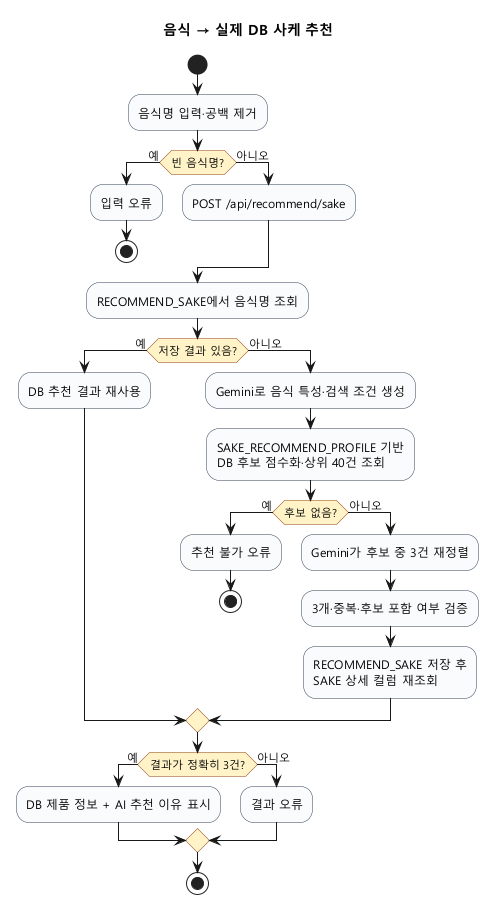

The diagram above was rendered by PlantUML. Its source (embedded in the PNG):
@startuml
skinparam backgroundColor transparent
skinparam defaultFontName "Malgun Gothic"
skinparam shadowing false
skinparam activityBackgroundColor #F8FAFC
skinparam activityBorderColor #334155
skinparam activityDiamondBackgroundColor #FEF3C7
skinparam activityDiamondBorderColor #92400E
title 음식 → 실제 DB 사케 추천

start
:음식명 입력·공백 제거;
if (빈 음식명?) then (예)
  :입력 오류;
  stop
else (아니오)
  :POST /api/recommend/sake;
endif
:RECOMMEND_SAKE에서 음식명 조회; <<database>>
if (저장 결과 있음?) then (예)
  :DB 추천 결과 재사용;
else (아니오)
  :Gemini로 음식 특성·검색 조건 생성; <<external>>
  :SAKE_RECOMMEND_PROFILE 기반\nDB 후보 점수화·상위 40건 조회; <<database>>
  if (후보 없음?) then (예)
    :추천 불가 오류;
    stop
  else (아니오)
    :Gemini가 후보 중 3건 재정렬; <<external>>
    :3개·중복·후보 포함 여부 검증;
    :RECOMMEND_SAKE 저장 후\nSAKE 상세 컬럼 재조회; <<database>>
  endif
endif
if (결과가 정확히 3건?) then (예)
  :DB 제품 정보 + AI 추천 이유 표시;
else (아니오)
  :결과 오류;
endif
stop
@enduml